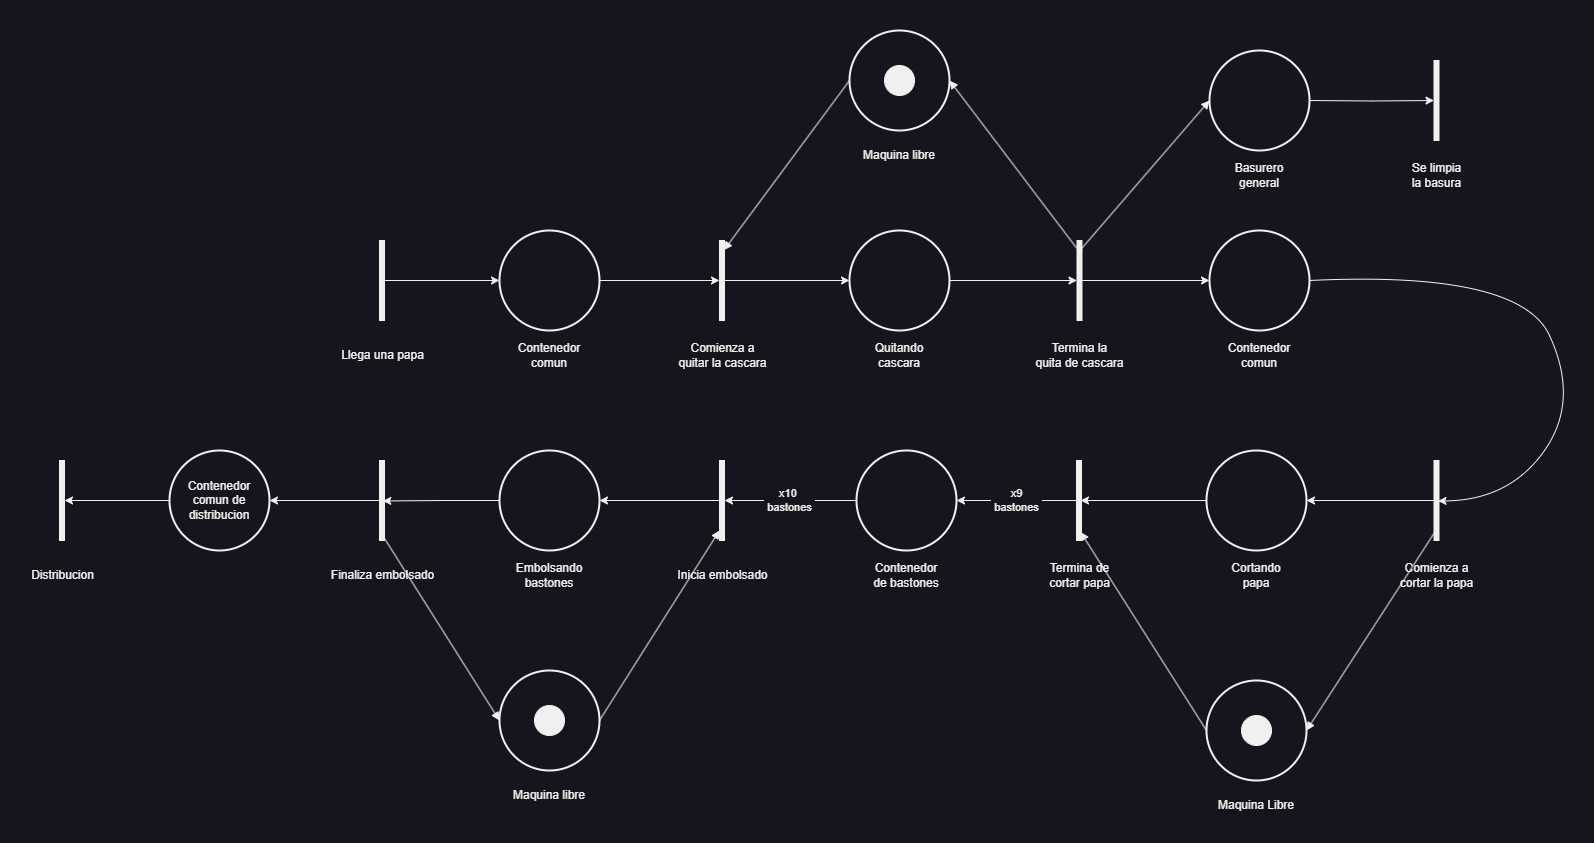

The diagram above was exported from draw.io. Its source (the exported page's mxGraphModel, read from the mxfile embedded in the PNG):
<mxGraphModel dx="2294" dy="2122" grid="1" gridSize="10" guides="1" tooltips="1" connect="1" arrows="1" fold="1" page="1" pageScale="1" pageWidth="827" pageHeight="1169" math="0" shadow="0">
  <root>
    <mxCell id="0" />
    <mxCell id="1" parent="0" />
    <mxCell id="XxARi_cGS8fcpv2EQxj6-21" style="edgeStyle=orthogonalEdgeStyle;rounded=0;orthogonalLoop=1;jettySize=auto;html=1;" edge="1" parent="1" source="XxARi_cGS8fcpv2EQxj6-15" target="XxARi_cGS8fcpv2EQxj6-23">
      <mxGeometry relative="1" as="geometry">
        <mxPoint x="310" y="180" as="targetPoint" />
      </mxGeometry>
    </mxCell>
    <mxCell id="XxARi_cGS8fcpv2EQxj6-15" value="Llega una papa" style="html=1;points=[];perimeter=orthogonalPerimeter;fillColor=strokeColor;spacingTop=150;" vertex="1" parent="1">
      <mxGeometry x="220" y="140" width="5" height="80" as="geometry" />
    </mxCell>
    <mxCell id="XxARi_cGS8fcpv2EQxj6-24" style="edgeStyle=orthogonalEdgeStyle;rounded=0;orthogonalLoop=1;jettySize=auto;html=1;" edge="1" parent="1" source="XxARi_cGS8fcpv2EQxj6-23" target="XxARi_cGS8fcpv2EQxj6-25">
      <mxGeometry relative="1" as="geometry">
        <mxPoint x="550" y="180" as="targetPoint" />
      </mxGeometry>
    </mxCell>
    <mxCell id="XxARi_cGS8fcpv2EQxj6-23" value="Contenedor comun" style="strokeWidth=2;html=1;shape=mxgraph.flowchart.start_2;whiteSpace=wrap;spacingTop=150;" vertex="1" parent="1">
      <mxGeometry x="340" y="130" width="100" height="100" as="geometry" />
    </mxCell>
    <mxCell id="XxARi_cGS8fcpv2EQxj6-30" style="edgeStyle=orthogonalEdgeStyle;rounded=0;orthogonalLoop=1;jettySize=auto;html=1;" edge="1" parent="1" source="XxARi_cGS8fcpv2EQxj6-25" target="XxARi_cGS8fcpv2EQxj6-31">
      <mxGeometry relative="1" as="geometry">
        <mxPoint x="700" y="180" as="targetPoint" />
      </mxGeometry>
    </mxCell>
    <mxCell id="XxARi_cGS8fcpv2EQxj6-25" value="Comienza a&lt;div&gt;quitar la cascara&lt;/div&gt;" style="html=1;points=[];perimeter=orthogonalPerimeter;fillColor=strokeColor;spacingTop=150;" vertex="1" parent="1">
      <mxGeometry x="560" y="140" width="5" height="80" as="geometry" />
    </mxCell>
    <mxCell id="XxARi_cGS8fcpv2EQxj6-32" style="edgeStyle=orthogonalEdgeStyle;rounded=0;orthogonalLoop=1;jettySize=auto;html=1;" edge="1" parent="1" source="XxARi_cGS8fcpv2EQxj6-31" target="XxARi_cGS8fcpv2EQxj6-33">
      <mxGeometry relative="1" as="geometry">
        <mxPoint x="920" y="180" as="targetPoint" />
      </mxGeometry>
    </mxCell>
    <mxCell id="XxARi_cGS8fcpv2EQxj6-31" value="Quitando&lt;div&gt;cascara&lt;/div&gt;" style="strokeWidth=2;html=1;shape=mxgraph.flowchart.start_2;whiteSpace=wrap;spacingTop=150;" vertex="1" parent="1">
      <mxGeometry x="690" y="130" width="100" height="100" as="geometry" />
    </mxCell>
    <mxCell id="XxARi_cGS8fcpv2EQxj6-37" style="edgeStyle=orthogonalEdgeStyle;rounded=0;orthogonalLoop=1;jettySize=auto;html=1;" edge="1" parent="1" source="XxARi_cGS8fcpv2EQxj6-33" target="XxARi_cGS8fcpv2EQxj6-40">
      <mxGeometry relative="1" as="geometry">
        <mxPoint x="1060" y="180" as="targetPoint" />
      </mxGeometry>
    </mxCell>
    <mxCell id="XxARi_cGS8fcpv2EQxj6-33" value="Termina la&lt;div&gt;quita de cascara&lt;/div&gt;" style="html=1;points=[];perimeter=orthogonalPerimeter;fillColor=strokeColor;spacingTop=150;" vertex="1" parent="1">
      <mxGeometry x="917.5" y="140" width="5" height="80" as="geometry" />
    </mxCell>
    <mxCell id="XxARi_cGS8fcpv2EQxj6-34" value="Maquina libre" style="strokeWidth=2;html=1;shape=mxgraph.flowchart.start_2;whiteSpace=wrap;spacingTop=150;" vertex="1" parent="1">
      <mxGeometry x="690" y="-70" width="100" height="100" as="geometry" />
    </mxCell>
    <mxCell id="XxARi_cGS8fcpv2EQxj6-35" value="" style="html=1;verticalAlign=bottom;labelBackgroundColor=none;endArrow=block;endFill=1;rounded=0;entryX=1;entryY=0.5;entryDx=0;entryDy=0;entryPerimeter=0;exitX=-0.1;exitY=0.093;exitDx=0;exitDy=0;exitPerimeter=0;" edge="1" parent="1" source="XxARi_cGS8fcpv2EQxj6-33" target="XxARi_cGS8fcpv2EQxj6-34">
      <mxGeometry width="160" relative="1" as="geometry">
        <mxPoint x="920" y="140" as="sourcePoint" />
        <mxPoint x="1080" y="140" as="targetPoint" />
      </mxGeometry>
    </mxCell>
    <mxCell id="XxARi_cGS8fcpv2EQxj6-36" value="" style="html=1;verticalAlign=bottom;labelBackgroundColor=none;endArrow=block;endFill=1;rounded=0;exitX=0;exitY=0.5;exitDx=0;exitDy=0;exitPerimeter=0;entryX=0.886;entryY=0.121;entryDx=0;entryDy=0;entryPerimeter=0;" edge="1" parent="1" source="XxARi_cGS8fcpv2EQxj6-34" target="XxARi_cGS8fcpv2EQxj6-25">
      <mxGeometry width="160" relative="1" as="geometry">
        <mxPoint x="480" y="50" as="sourcePoint" />
        <mxPoint x="570" y="150" as="targetPoint" />
      </mxGeometry>
    </mxCell>
    <mxCell id="XxARi_cGS8fcpv2EQxj6-38" value="" style="ellipse;fillColor=strokeColor;html=1;" vertex="1" parent="1">
      <mxGeometry x="725" y="-35" width="30" height="30" as="geometry" />
    </mxCell>
    <mxCell id="XxARi_cGS8fcpv2EQxj6-39" value="" style="html=1;verticalAlign=bottom;labelBackgroundColor=none;endArrow=block;endFill=1;rounded=0;exitX=0.929;exitY=0.1;exitDx=0;exitDy=0;exitPerimeter=0;" edge="1" parent="1" source="XxARi_cGS8fcpv2EQxj6-33">
      <mxGeometry width="160" relative="1" as="geometry">
        <mxPoint x="930" y="150" as="sourcePoint" />
        <mxPoint x="1050" as="targetPoint" />
      </mxGeometry>
    </mxCell>
    <mxCell id="XxARi_cGS8fcpv2EQxj6-40" value="Contenedor&lt;div&gt;comun&lt;/div&gt;" style="strokeWidth=2;html=1;shape=mxgraph.flowchart.start_2;whiteSpace=wrap;spacingTop=150;" vertex="1" parent="1">
      <mxGeometry x="1050" y="130" width="100" height="100" as="geometry" />
    </mxCell>
    <mxCell id="XxARi_cGS8fcpv2EQxj6-42" value="Basurero&lt;div&gt;general&lt;/div&gt;" style="strokeWidth=2;html=1;shape=mxgraph.flowchart.start_2;whiteSpace=wrap;spacingTop=150;" vertex="1" parent="1">
      <mxGeometry x="1050" y="-50" width="100" height="100" as="geometry" />
    </mxCell>
    <mxCell id="XxARi_cGS8fcpv2EQxj6-43" style="edgeStyle=orthogonalEdgeStyle;rounded=0;orthogonalLoop=1;jettySize=auto;html=1;" edge="1" parent="1" target="XxARi_cGS8fcpv2EQxj6-44">
      <mxGeometry relative="1" as="geometry">
        <mxPoint x="1277" y="-7.105427357601002e-15" as="targetPoint" />
        <mxPoint x="1150" y="-7.105427357601002e-15" as="sourcePoint" />
      </mxGeometry>
    </mxCell>
    <mxCell id="XxARi_cGS8fcpv2EQxj6-44" value="Se limpia&lt;div&gt;la basura&lt;/div&gt;" style="html=1;points=[];perimeter=orthogonalPerimeter;fillColor=strokeColor;spacingTop=150;" vertex="1" parent="1">
      <mxGeometry x="1274.5" y="-40" width="5" height="80" as="geometry" />
    </mxCell>
    <mxCell id="XxARi_cGS8fcpv2EQxj6-46" value="" style="curved=1;endArrow=classic;html=1;rounded=0;exitX=1;exitY=0.5;exitDx=0;exitDy=0;exitPerimeter=0;entryX=0.803;entryY=0.506;entryDx=0;entryDy=0;entryPerimeter=0;" edge="1" parent="1" source="XxARi_cGS8fcpv2EQxj6-40" target="XxARi_cGS8fcpv2EQxj6-47">
      <mxGeometry width="50" height="50" relative="1" as="geometry">
        <mxPoint x="1200" y="190" as="sourcePoint" />
        <mxPoint x="936" y="405" as="targetPoint" />
        <Array as="points">
          <mxPoint x="1360" y="170" />
          <mxPoint x="1420" y="300" />
          <mxPoint x="1350" y="400" />
        </Array>
      </mxGeometry>
    </mxCell>
    <mxCell id="XxARi_cGS8fcpv2EQxj6-47" value="Comienza a&lt;div&gt;cortar la papa&lt;/div&gt;" style="html=1;points=[];perimeter=orthogonalPerimeter;fillColor=strokeColor;spacingTop=150;" vertex="1" parent="1">
      <mxGeometry x="1274.5" y="360" width="5" height="80" as="geometry" />
    </mxCell>
    <mxCell id="XxARi_cGS8fcpv2EQxj6-48" value="Cortando&lt;div&gt;papa&lt;/div&gt;" style="strokeWidth=2;html=1;shape=mxgraph.flowchart.start_2;whiteSpace=wrap;spacingTop=150;" vertex="1" parent="1">
      <mxGeometry x="1047" y="350" width="100" height="100" as="geometry" />
    </mxCell>
    <mxCell id="XxARi_cGS8fcpv2EQxj6-49" style="edgeStyle=orthogonalEdgeStyle;rounded=0;orthogonalLoop=1;jettySize=auto;html=1;entryX=1;entryY=0.5;entryDx=0;entryDy=0;entryPerimeter=0;" edge="1" parent="1" source="XxARi_cGS8fcpv2EQxj6-47" target="XxARi_cGS8fcpv2EQxj6-48">
      <mxGeometry relative="1" as="geometry" />
    </mxCell>
    <mxCell id="XxARi_cGS8fcpv2EQxj6-59" value="&amp;nbsp;x9&amp;nbsp;&lt;div&gt;&amp;nbsp;bastones&amp;nbsp;&lt;/div&gt;" style="edgeStyle=orthogonalEdgeStyle;rounded=0;orthogonalLoop=1;jettySize=auto;html=1;" edge="1" parent="1" source="XxARi_cGS8fcpv2EQxj6-50" target="XxARi_cGS8fcpv2EQxj6-60">
      <mxGeometry relative="1" as="geometry">
        <mxPoint x="757" y="400" as="targetPoint" />
      </mxGeometry>
    </mxCell>
    <mxCell id="XxARi_cGS8fcpv2EQxj6-50" value="Termina de&lt;div&gt;cortar papa&lt;/div&gt;" style="html=1;points=[];perimeter=orthogonalPerimeter;fillColor=strokeColor;spacingTop=150;" vertex="1" parent="1">
      <mxGeometry x="917" y="360" width="5" height="80" as="geometry" />
    </mxCell>
    <mxCell id="XxARi_cGS8fcpv2EQxj6-54" style="edgeStyle=orthogonalEdgeStyle;rounded=0;orthogonalLoop=1;jettySize=auto;html=1;entryX=0.8;entryY=0.5;entryDx=0;entryDy=0;entryPerimeter=0;" edge="1" parent="1" source="XxARi_cGS8fcpv2EQxj6-48" target="XxARi_cGS8fcpv2EQxj6-50">
      <mxGeometry relative="1" as="geometry" />
    </mxCell>
    <mxCell id="XxARi_cGS8fcpv2EQxj6-55" value="Maquina Libre" style="strokeWidth=2;html=1;shape=mxgraph.flowchart.start_2;whiteSpace=wrap;spacingTop=150;" vertex="1" parent="1">
      <mxGeometry x="1047" y="580" width="100" height="100" as="geometry" />
    </mxCell>
    <mxCell id="XxARi_cGS8fcpv2EQxj6-56" value="" style="html=1;verticalAlign=bottom;labelBackgroundColor=none;endArrow=block;endFill=1;rounded=0;entryX=1;entryY=0.5;entryDx=0;entryDy=0;entryPerimeter=0;exitX=0.043;exitY=0.907;exitDx=0;exitDy=0;exitPerimeter=0;" edge="1" parent="1" source="XxARi_cGS8fcpv2EQxj6-47" target="XxARi_cGS8fcpv2EQxj6-55">
      <mxGeometry width="160" relative="1" as="geometry">
        <mxPoint x="1277" y="441" as="sourcePoint" />
        <mxPoint x="1387" y="480" as="targetPoint" />
      </mxGeometry>
    </mxCell>
    <mxCell id="XxARi_cGS8fcpv2EQxj6-57" value="" style="html=1;verticalAlign=bottom;labelBackgroundColor=none;endArrow=block;endFill=1;rounded=0;exitX=0;exitY=0.5;exitDx=0;exitDy=0;exitPerimeter=0;entryX=0.8;entryY=0.893;entryDx=0;entryDy=0;entryPerimeter=0;" edge="1" parent="1" source="XxARi_cGS8fcpv2EQxj6-55" target="XxARi_cGS8fcpv2EQxj6-50">
      <mxGeometry width="160" relative="1" as="geometry">
        <mxPoint x="847" y="520" as="sourcePoint" />
        <mxPoint x="1007" y="520" as="targetPoint" />
      </mxGeometry>
    </mxCell>
    <mxCell id="XxARi_cGS8fcpv2EQxj6-58" value="" style="ellipse;fillColor=strokeColor;html=1;" vertex="1" parent="1">
      <mxGeometry x="1082" y="615" width="30" height="30" as="geometry" />
    </mxCell>
    <mxCell id="XxARi_cGS8fcpv2EQxj6-63" value="x10&amp;nbsp;&lt;div&gt;&amp;nbsp;bastones&amp;nbsp;&lt;/div&gt;" style="edgeStyle=orthogonalEdgeStyle;rounded=0;orthogonalLoop=1;jettySize=auto;html=1;" edge="1" parent="1" source="XxARi_cGS8fcpv2EQxj6-60" target="XxARi_cGS8fcpv2EQxj6-64">
      <mxGeometry relative="1" as="geometry">
        <mxPoint x="570" y="400" as="targetPoint" />
      </mxGeometry>
    </mxCell>
    <mxCell id="XxARi_cGS8fcpv2EQxj6-60" value="Contenedor&lt;div&gt;de bastones&lt;/div&gt;" style="strokeWidth=2;html=1;shape=mxgraph.flowchart.start_2;whiteSpace=wrap;spacingTop=150;" vertex="1" parent="1">
      <mxGeometry x="697" y="350" width="100" height="100" as="geometry" />
    </mxCell>
    <mxCell id="XxARi_cGS8fcpv2EQxj6-64" value="Inicia embolsado" style="html=1;points=[];perimeter=orthogonalPerimeter;fillColor=strokeColor;spacingTop=150;" vertex="1" parent="1">
      <mxGeometry x="560" y="360" width="5" height="80" as="geometry" />
    </mxCell>
    <mxCell id="XxARi_cGS8fcpv2EQxj6-65" value="Embolsando&lt;div&gt;bastones&lt;/div&gt;" style="strokeWidth=2;html=1;shape=mxgraph.flowchart.start_2;whiteSpace=wrap;spacingTop=150;" vertex="1" parent="1">
      <mxGeometry x="340" y="350" width="100" height="100" as="geometry" />
    </mxCell>
    <mxCell id="XxARi_cGS8fcpv2EQxj6-78" value="" style="edgeStyle=orthogonalEdgeStyle;rounded=0;orthogonalLoop=1;jettySize=auto;html=1;" edge="1" parent="1" source="XxARi_cGS8fcpv2EQxj6-66" target="XxARi_cGS8fcpv2EQxj6-77">
      <mxGeometry relative="1" as="geometry" />
    </mxCell>
    <mxCell id="XxARi_cGS8fcpv2EQxj6-66" value="Finaliza embolsado" style="html=1;points=[];perimeter=orthogonalPerimeter;fillColor=strokeColor;spacingTop=150;" vertex="1" parent="1">
      <mxGeometry x="220" y="360" width="5" height="80" as="geometry" />
    </mxCell>
    <mxCell id="XxARi_cGS8fcpv2EQxj6-67" value="Maquina libre" style="strokeWidth=2;html=1;shape=mxgraph.flowchart.start_2;whiteSpace=wrap;spacingTop=150;" vertex="1" parent="1">
      <mxGeometry x="340" y="570" width="100" height="100" as="geometry" />
    </mxCell>
    <mxCell id="XxARi_cGS8fcpv2EQxj6-68" style="edgeStyle=orthogonalEdgeStyle;rounded=0;orthogonalLoop=1;jettySize=auto;html=1;entryX=1;entryY=0.5;entryDx=0;entryDy=0;entryPerimeter=0;" edge="1" parent="1" source="XxARi_cGS8fcpv2EQxj6-64" target="XxARi_cGS8fcpv2EQxj6-65">
      <mxGeometry relative="1" as="geometry" />
    </mxCell>
    <mxCell id="XxARi_cGS8fcpv2EQxj6-69" style="edgeStyle=orthogonalEdgeStyle;rounded=0;orthogonalLoop=1;jettySize=auto;html=1;entryX=0.669;entryY=0.506;entryDx=0;entryDy=0;entryPerimeter=0;" edge="1" parent="1" source="XxARi_cGS8fcpv2EQxj6-65" target="XxARi_cGS8fcpv2EQxj6-66">
      <mxGeometry relative="1" as="geometry" />
    </mxCell>
    <mxCell id="XxARi_cGS8fcpv2EQxj6-70" value="" style="html=1;verticalAlign=bottom;labelBackgroundColor=none;endArrow=block;endFill=1;rounded=0;entryX=0;entryY=0.5;entryDx=0;entryDy=0;entryPerimeter=0;" edge="1" parent="1" target="XxARi_cGS8fcpv2EQxj6-67">
      <mxGeometry width="160" relative="1" as="geometry">
        <mxPoint x="220" y="430" as="sourcePoint" />
        <mxPoint x="380" y="430" as="targetPoint" />
      </mxGeometry>
    </mxCell>
    <mxCell id="XxARi_cGS8fcpv2EQxj6-71" value="" style="html=1;verticalAlign=bottom;labelBackgroundColor=none;endArrow=block;endFill=1;rounded=0;exitX=1;exitY=0.5;exitDx=0;exitDy=0;exitPerimeter=0;" edge="1" parent="1" source="XxARi_cGS8fcpv2EQxj6-67">
      <mxGeometry width="160" relative="1" as="geometry">
        <mxPoint x="400" y="430" as="sourcePoint" />
        <mxPoint x="560" y="430" as="targetPoint" />
      </mxGeometry>
    </mxCell>
    <mxCell id="XxARi_cGS8fcpv2EQxj6-72" value="" style="ellipse;fillColor=strokeColor;html=1;" vertex="1" parent="1">
      <mxGeometry x="375" y="605" width="30" height="30" as="geometry" />
    </mxCell>
    <mxCell id="XxARi_cGS8fcpv2EQxj6-81" value="" style="edgeStyle=orthogonalEdgeStyle;rounded=0;orthogonalLoop=1;jettySize=auto;html=1;" edge="1" parent="1" source="XxARi_cGS8fcpv2EQxj6-77" target="XxARi_cGS8fcpv2EQxj6-79">
      <mxGeometry relative="1" as="geometry" />
    </mxCell>
    <mxCell id="XxARi_cGS8fcpv2EQxj6-77" value="Contenedor&lt;div&gt;comun de&lt;/div&gt;&lt;div&gt;distribucion&lt;/div&gt;" style="strokeWidth=2;html=1;shape=mxgraph.flowchart.start_2;whiteSpace=wrap;" vertex="1" parent="1">
      <mxGeometry x="10" y="350" width="100" height="100" as="geometry" />
    </mxCell>
    <mxCell id="XxARi_cGS8fcpv2EQxj6-79" value="Distribucion" style="html=1;points=[];perimeter=orthogonalPerimeter;fillColor=strokeColor;spacingTop=150;" vertex="1" parent="1">
      <mxGeometry x="-100" y="360" width="5" height="80" as="geometry" />
    </mxCell>
  </root>
</mxGraphModel>